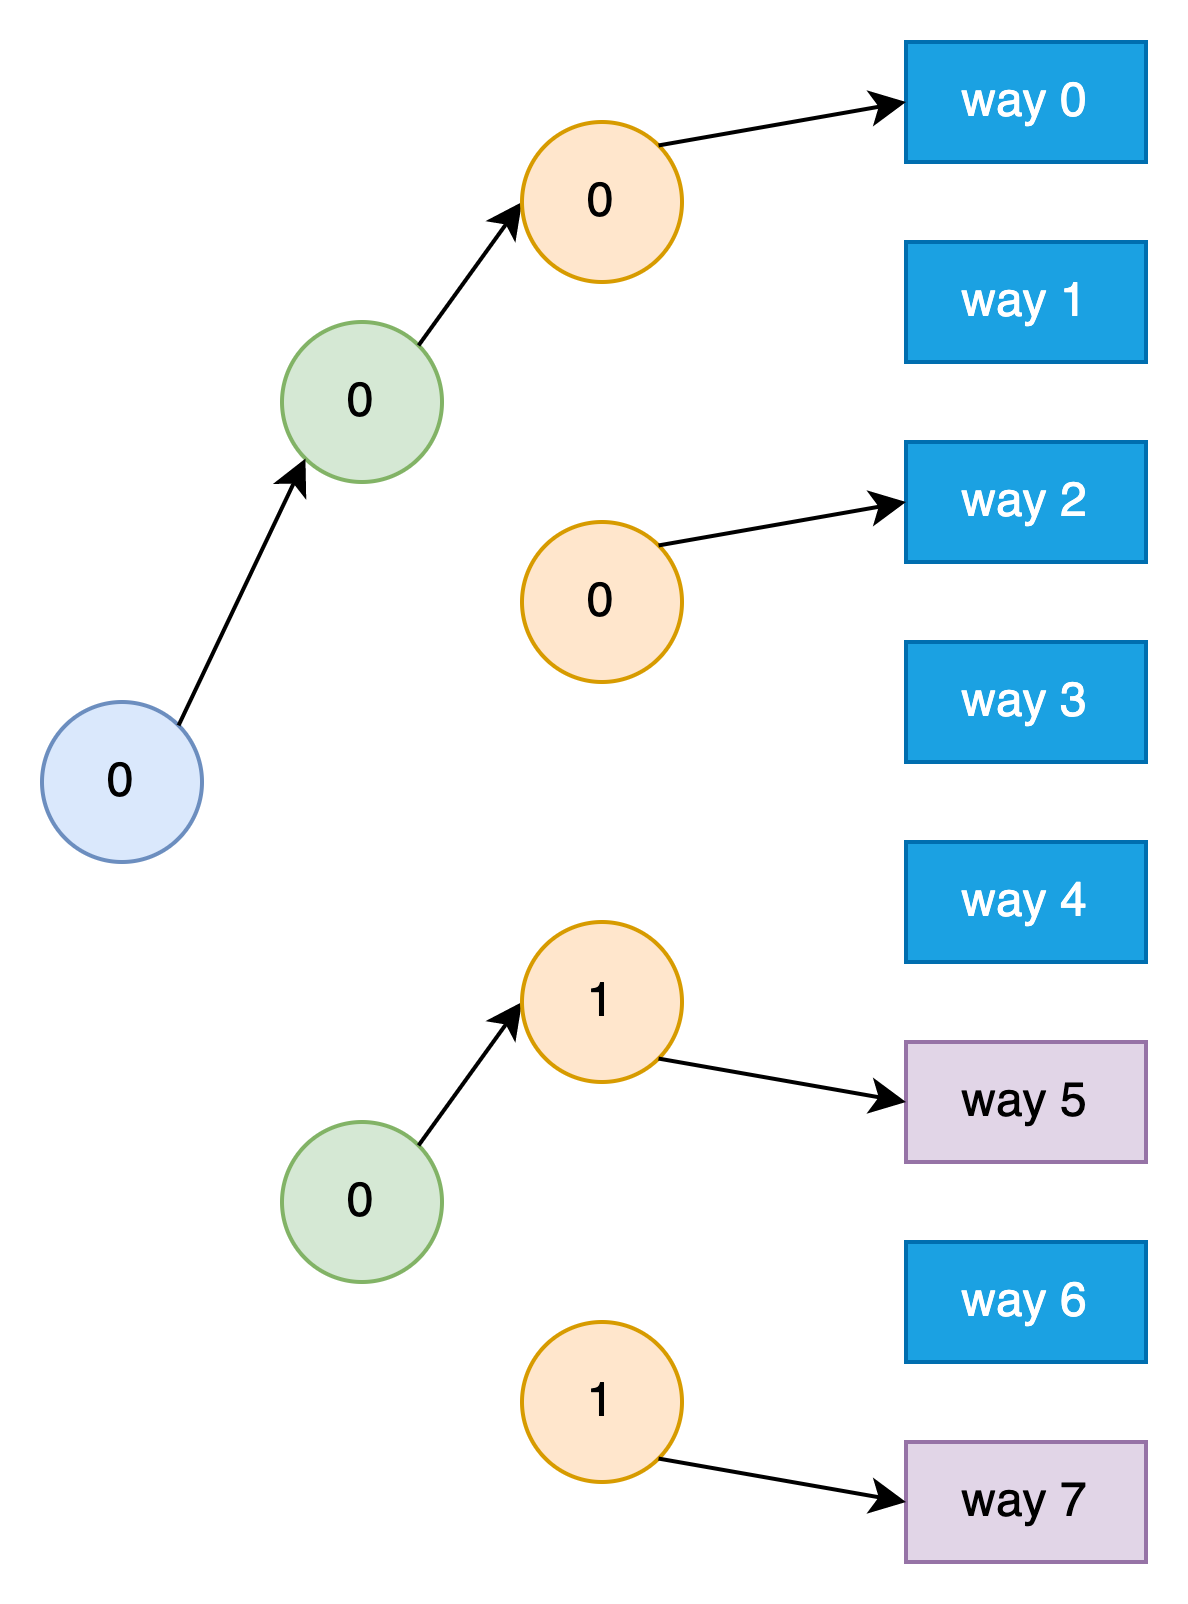

The diagram above was exported from draw.io. Its source (the exported page's mxGraphModel, read from the mxfile embedded in the PNG):
<mxGraphModel dx="-56" dy="508" grid="0" gridSize="10" guides="1" tooltips="1" connect="1" arrows="1" fold="1" page="1" pageScale="1" pageWidth="850" pageHeight="1100" math="0" shadow="0">
  <root>
    <mxCell id="QvjKPPzLsHuFGk6rBwIB-0" />
    <mxCell id="QvjKPPzLsHuFGk6rBwIB-1" parent="QvjKPPzLsHuFGk6rBwIB-0" />
    <mxCell id="QvjKPPzLsHuFGk6rBwIB-2" value="" style="group" vertex="1" connectable="0" parent="QvjKPPzLsHuFGk6rBwIB-1">
      <mxGeometry x="1176" y="707" width="276" height="380" as="geometry" />
    </mxCell>
    <mxCell id="QvjKPPzLsHuFGk6rBwIB-3" value="0" style="ellipse;whiteSpace=wrap;html=1;aspect=fixed;fillColor=#d5e8d4;strokeColor=#82b366;" vertex="1" parent="QvjKPPzLsHuFGk6rBwIB-2">
      <mxGeometry x="60" y="70" width="40" height="40" as="geometry" />
    </mxCell>
    <mxCell id="QvjKPPzLsHuFGk6rBwIB-4" value="" style="endArrow=classic;html=1;rounded=0;exitX=1;exitY=0;exitDx=0;exitDy=0;entryX=0;entryY=0.5;entryDx=0;entryDy=0;" edge="1" parent="QvjKPPzLsHuFGk6rBwIB-2" source="QvjKPPzLsHuFGk6rBwIB-3" target="QvjKPPzLsHuFGk6rBwIB-18">
      <mxGeometry width="50" height="50" relative="1" as="geometry">
        <mxPoint x="1" y="58" as="sourcePoint" />
        <mxPoint x="51" y="8" as="targetPoint" />
      </mxGeometry>
    </mxCell>
    <mxCell id="QvjKPPzLsHuFGk6rBwIB-5" value="0" style="ellipse;whiteSpace=wrap;html=1;aspect=fixed;fillColor=#d5e8d4;strokeColor=#82b366;" vertex="1" parent="QvjKPPzLsHuFGk6rBwIB-2">
      <mxGeometry x="60" y="270" width="40" height="40" as="geometry" />
    </mxCell>
    <mxCell id="QvjKPPzLsHuFGk6rBwIB-6" value="" style="endArrow=classic;html=1;rounded=0;exitX=1;exitY=0;exitDx=0;exitDy=0;entryX=0;entryY=0.5;entryDx=0;entryDy=0;" edge="1" parent="QvjKPPzLsHuFGk6rBwIB-2" source="QvjKPPzLsHuFGk6rBwIB-5" target="QvjKPPzLsHuFGk6rBwIB-9">
      <mxGeometry width="50" height="50" relative="1" as="geometry">
        <mxPoint x="74" y="201" as="sourcePoint" />
        <mxPoint x="124" y="151" as="targetPoint" />
      </mxGeometry>
    </mxCell>
    <mxCell id="QvjKPPzLsHuFGk6rBwIB-7" value="0" style="ellipse;whiteSpace=wrap;html=1;aspect=fixed;fillColor=#dae8fc;strokeColor=#6c8ebf;" vertex="1" parent="QvjKPPzLsHuFGk6rBwIB-2">
      <mxGeometry y="165" width="40" height="40" as="geometry" />
    </mxCell>
    <mxCell id="QvjKPPzLsHuFGk6rBwIB-8" value="" style="endArrow=classic;html=1;rounded=0;exitX=1;exitY=0;exitDx=0;exitDy=0;entryX=0;entryY=1;entryDx=0;entryDy=0;" edge="1" parent="QvjKPPzLsHuFGk6rBwIB-2" source="QvjKPPzLsHuFGk6rBwIB-7" target="QvjKPPzLsHuFGk6rBwIB-3">
      <mxGeometry width="50" height="50" relative="1" as="geometry">
        <mxPoint x="-33" y="87" as="sourcePoint" />
        <mxPoint x="17" y="37" as="targetPoint" />
      </mxGeometry>
    </mxCell>
    <mxCell id="QvjKPPzLsHuFGk6rBwIB-9" value="1" style="ellipse;whiteSpace=wrap;html=1;aspect=fixed;rotation=0;fillColor=#ffe6cc;strokeColor=#d79b00;" vertex="1" parent="QvjKPPzLsHuFGk6rBwIB-2">
      <mxGeometry x="120" y="220" width="40" height="40" as="geometry" />
    </mxCell>
    <mxCell id="QvjKPPzLsHuFGk6rBwIB-11" value="way 5" style="rounded=0;whiteSpace=wrap;html=1;rotation=0;fillColor=#e1d5e7;strokeColor=#9673a6;" vertex="1" parent="QvjKPPzLsHuFGk6rBwIB-2">
      <mxGeometry x="216" y="250" width="60" height="30" as="geometry" />
    </mxCell>
    <mxCell id="QvjKPPzLsHuFGk6rBwIB-12" value="way 4" style="rounded=0;whiteSpace=wrap;html=1;rotation=0;fillColor=#1ba1e2;strokeColor=#006EAF;fontColor=#ffffff;" vertex="1" parent="QvjKPPzLsHuFGk6rBwIB-2">
      <mxGeometry x="216" y="200" width="60" height="30" as="geometry" />
    </mxCell>
    <mxCell id="QvjKPPzLsHuFGk6rBwIB-13" value="" style="endArrow=classic;html=1;rounded=0;exitX=1;exitY=1;exitDx=0;exitDy=0;entryX=0;entryY=0.5;entryDx=0;entryDy=0;" edge="1" parent="QvjKPPzLsHuFGk6rBwIB-2" source="QvjKPPzLsHuFGk6rBwIB-9" target="QvjKPPzLsHuFGk6rBwIB-11">
      <mxGeometry width="50" height="50" relative="1" as="geometry">
        <mxPoint x="211" y="81" as="sourcePoint" />
        <mxPoint x="161" y="31" as="targetPoint" />
      </mxGeometry>
    </mxCell>
    <mxCell id="QvjKPPzLsHuFGk6rBwIB-14" value="0" style="ellipse;whiteSpace=wrap;html=1;aspect=fixed;rotation=0;fillColor=#ffe6cc;strokeColor=#d79b00;" vertex="1" parent="QvjKPPzLsHuFGk6rBwIB-2">
      <mxGeometry x="120" y="120" width="40" height="40" as="geometry" />
    </mxCell>
    <mxCell id="QvjKPPzLsHuFGk6rBwIB-15" value="way 3" style="rounded=0;whiteSpace=wrap;html=1;rotation=0;fillColor=#1ba1e2;strokeColor=#006EAF;fontColor=#ffffff;" vertex="1" parent="QvjKPPzLsHuFGk6rBwIB-2">
      <mxGeometry x="216" y="150" width="60" height="30" as="geometry" />
    </mxCell>
    <mxCell id="QvjKPPzLsHuFGk6rBwIB-16" value="way 2" style="rounded=0;whiteSpace=wrap;html=1;rotation=0;fillColor=#1ba1e2;strokeColor=#006EAF;fontColor=#ffffff;" vertex="1" parent="QvjKPPzLsHuFGk6rBwIB-2">
      <mxGeometry x="216" y="100" width="60" height="30" as="geometry" />
    </mxCell>
    <mxCell id="QvjKPPzLsHuFGk6rBwIB-17" value="" style="endArrow=classic;html=1;rounded=0;exitX=1;exitY=0;exitDx=0;exitDy=0;entryX=0;entryY=0.5;entryDx=0;entryDy=0;" edge="1" parent="QvjKPPzLsHuFGk6rBwIB-2" source="QvjKPPzLsHuFGk6rBwIB-14" target="QvjKPPzLsHuFGk6rBwIB-16">
      <mxGeometry width="50" height="50" relative="1" as="geometry">
        <mxPoint x="211" y="-19" as="sourcePoint" />
        <mxPoint x="161" y="-69" as="targetPoint" />
      </mxGeometry>
    </mxCell>
    <mxCell id="QvjKPPzLsHuFGk6rBwIB-18" value="0" style="ellipse;whiteSpace=wrap;html=1;aspect=fixed;rotation=0;fillColor=#ffe6cc;strokeColor=#d79b00;" vertex="1" parent="QvjKPPzLsHuFGk6rBwIB-2">
      <mxGeometry x="120" y="20" width="40" height="40" as="geometry" />
    </mxCell>
    <mxCell id="QvjKPPzLsHuFGk6rBwIB-19" value="way 1" style="rounded=0;whiteSpace=wrap;html=1;rotation=0;fillColor=#1ba1e2;strokeColor=#006EAF;fontColor=#ffffff;" vertex="1" parent="QvjKPPzLsHuFGk6rBwIB-2">
      <mxGeometry x="216" y="50" width="60" height="30" as="geometry" />
    </mxCell>
    <mxCell id="QvjKPPzLsHuFGk6rBwIB-20" value="way 0" style="rounded=0;whiteSpace=wrap;html=1;rotation=0;fillColor=#1ba1e2;strokeColor=#006EAF;fontColor=#ffffff;" vertex="1" parent="QvjKPPzLsHuFGk6rBwIB-2">
      <mxGeometry x="216" width="60" height="30" as="geometry" />
    </mxCell>
    <mxCell id="QvjKPPzLsHuFGk6rBwIB-21" value="" style="endArrow=classic;html=1;rounded=0;exitX=1;exitY=0;exitDx=0;exitDy=0;entryX=0;entryY=0.5;entryDx=0;entryDy=0;" edge="1" parent="QvjKPPzLsHuFGk6rBwIB-2" source="QvjKPPzLsHuFGk6rBwIB-18" target="QvjKPPzLsHuFGk6rBwIB-20">
      <mxGeometry width="50" height="50" relative="1" as="geometry">
        <mxPoint x="211" y="-119" as="sourcePoint" />
        <mxPoint x="161" y="-169" as="targetPoint" />
      </mxGeometry>
    </mxCell>
    <mxCell id="QvjKPPzLsHuFGk6rBwIB-22" value="1" style="ellipse;whiteSpace=wrap;html=1;aspect=fixed;rotation=0;fillColor=#ffe6cc;strokeColor=#d79b00;" vertex="1" parent="QvjKPPzLsHuFGk6rBwIB-2">
      <mxGeometry x="120" y="320" width="40" height="40" as="geometry" />
    </mxCell>
    <mxCell id="QvjKPPzLsHuFGk6rBwIB-23" value="way 7" style="rounded=0;whiteSpace=wrap;html=1;rotation=0;fillColor=#e1d5e7;strokeColor=#9673a6;" vertex="1" parent="QvjKPPzLsHuFGk6rBwIB-2">
      <mxGeometry x="216" y="350" width="60" height="30" as="geometry" />
    </mxCell>
    <mxCell id="QvjKPPzLsHuFGk6rBwIB-24" value="way 6" style="rounded=0;whiteSpace=wrap;html=1;rotation=0;fillColor=#1ba1e2;strokeColor=#006EAF;fontColor=#ffffff;" vertex="1" parent="QvjKPPzLsHuFGk6rBwIB-2">
      <mxGeometry x="216" y="300" width="60" height="30" as="geometry" />
    </mxCell>
    <mxCell id="QvjKPPzLsHuFGk6rBwIB-25" value="" style="endArrow=classic;html=1;rounded=0;exitX=1;exitY=1;exitDx=0;exitDy=0;entryX=0;entryY=0.5;entryDx=0;entryDy=0;" edge="1" parent="QvjKPPzLsHuFGk6rBwIB-2" source="QvjKPPzLsHuFGk6rBwIB-22" target="QvjKPPzLsHuFGk6rBwIB-23">
      <mxGeometry width="50" height="50" relative="1" as="geometry">
        <mxPoint x="211" y="181" as="sourcePoint" />
        <mxPoint x="161" y="131" as="targetPoint" />
      </mxGeometry>
    </mxCell>
  </root>
</mxGraphModel>